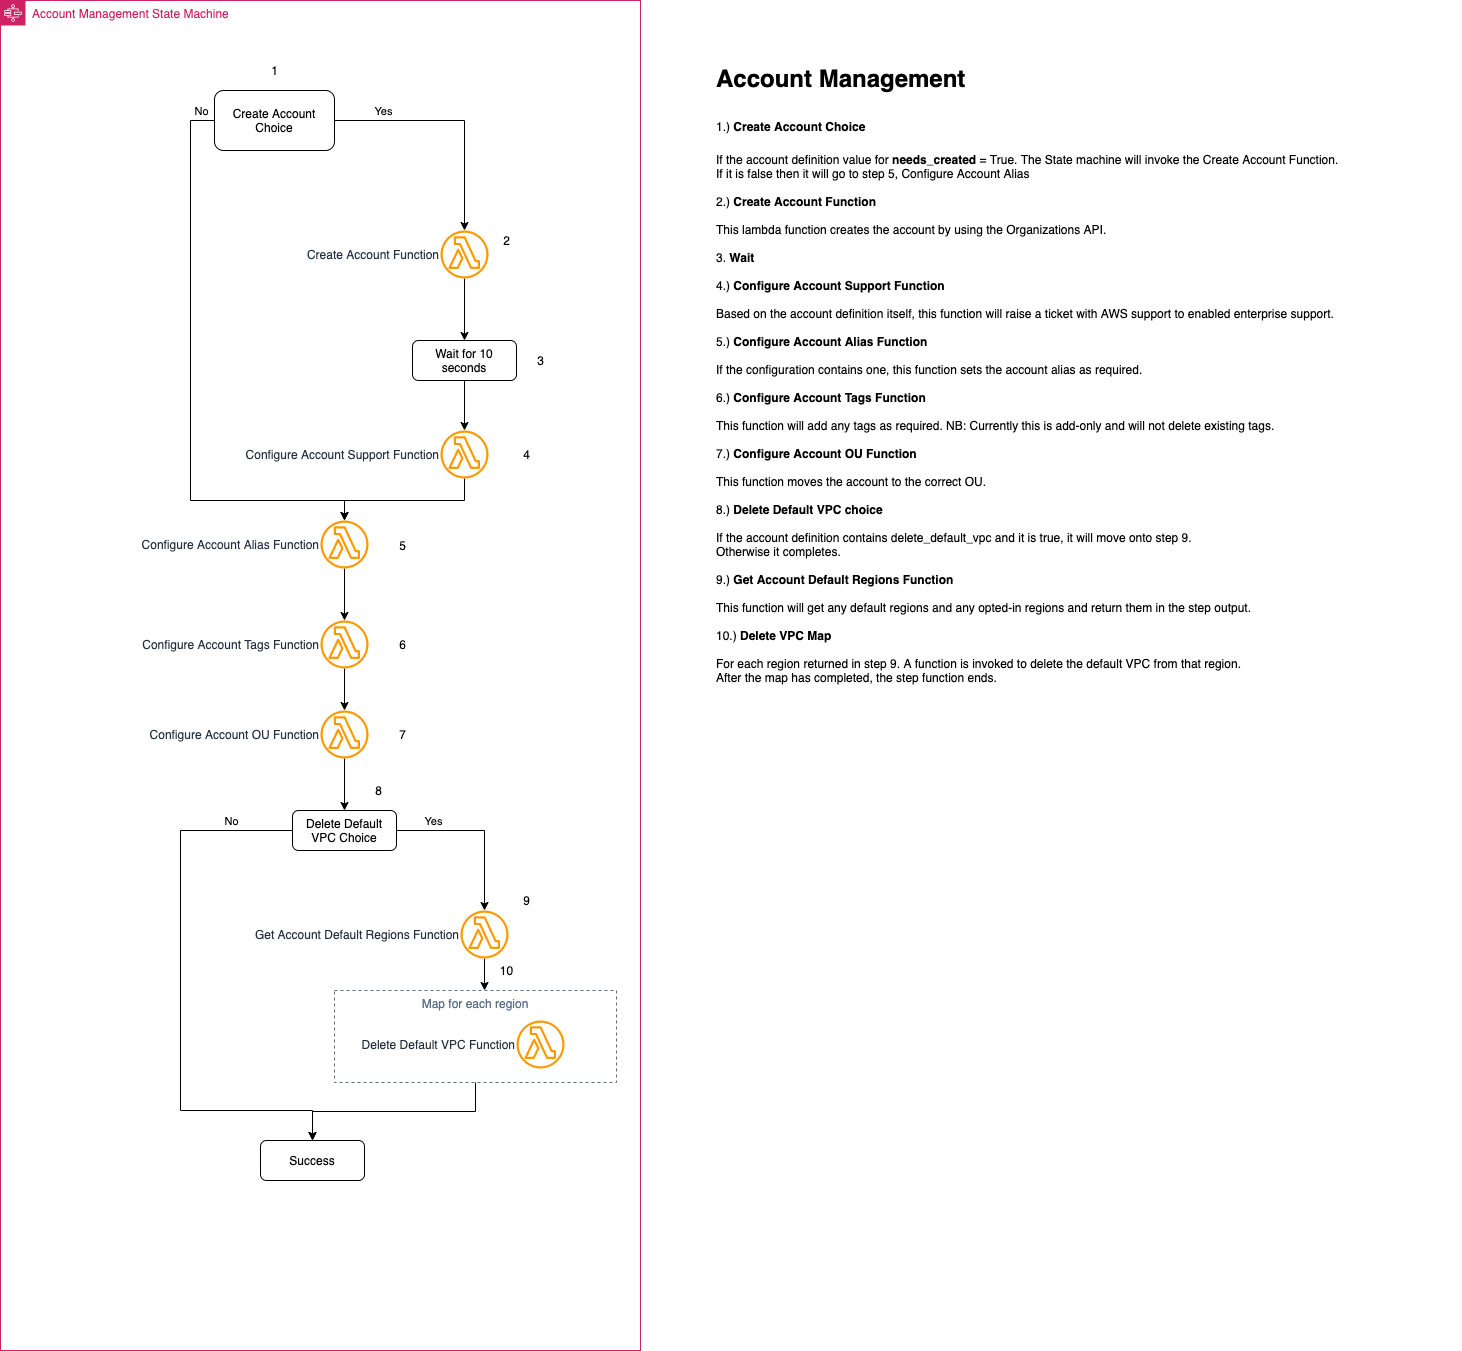

The diagram above was exported from draw.io. Its source (the exported page's mxGraphModel, read from the mxfile embedded in the PNG):
<mxGraphModel dx="1426" dy="1025" grid="1" gridSize="10" guides="1" tooltips="1" connect="1" arrows="1" fold="1" page="1" pageScale="1" pageWidth="827" pageHeight="1169" math="0" shadow="0">
  <root>
    <mxCell id="Ssfus7TSrLJ3IXj2x3aH-0" />
    <mxCell id="Ssfus7TSrLJ3IXj2x3aH-1" parent="Ssfus7TSrLJ3IXj2x3aH-0" />
    <mxCell id="Ssfus7TSrLJ3IXj2x3aH-2" value="Account Management State Machine" style="points=[[0,0],[0.25,0],[0.5,0],[0.75,0],[1,0],[1,0.25],[1,0.5],[1,0.75],[1,1],[0.75,1],[0.5,1],[0.25,1],[0,1],[0,0.75],[0,0.5],[0,0.25]];outlineConnect=0;gradientColor=none;html=1;whiteSpace=wrap;fontSize=12;fontStyle=0;shape=mxgraph.aws4.group;grIcon=mxgraph.aws4.group_aws_step_functions_workflow;strokeColor=#CD2264;fillColor=none;verticalAlign=top;align=left;spacingLeft=30;fontColor=#CD2264;dashed=0;" vertex="1" parent="Ssfus7TSrLJ3IXj2x3aH-1">
      <mxGeometry x="80" y="50" width="640" height="1350" as="geometry" />
    </mxCell>
    <mxCell id="Ssfus7TSrLJ3IXj2x3aH-7" style="edgeStyle=orthogonalEdgeStyle;rounded=0;orthogonalLoop=1;jettySize=auto;html=1;" edge="1" parent="Ssfus7TSrLJ3IXj2x3aH-1" source="Ssfus7TSrLJ3IXj2x3aH-3" target="Ssfus7TSrLJ3IXj2x3aH-6">
      <mxGeometry relative="1" as="geometry" />
    </mxCell>
    <mxCell id="Ssfus7TSrLJ3IXj2x3aH-3" value="Create Account Function" style="sketch=0;outlineConnect=0;fontColor=#232F3E;gradientColor=none;fillColor=#FF9900;strokeColor=none;dashed=0;verticalLabelPosition=middle;verticalAlign=middle;align=right;html=1;fontSize=12;fontStyle=0;aspect=fixed;pointerEvents=1;shape=mxgraph.aws4.lambda_function;labelPosition=left;" vertex="1" parent="Ssfus7TSrLJ3IXj2x3aH-1">
      <mxGeometry x="520" y="280" width="48" height="48" as="geometry" />
    </mxCell>
    <mxCell id="Ssfus7TSrLJ3IXj2x3aH-5" style="edgeStyle=orthogonalEdgeStyle;rounded=0;orthogonalLoop=1;jettySize=auto;html=1;" edge="1" parent="Ssfus7TSrLJ3IXj2x3aH-1" source="Ssfus7TSrLJ3IXj2x3aH-4" target="Ssfus7TSrLJ3IXj2x3aH-3">
      <mxGeometry relative="1" as="geometry" />
    </mxCell>
    <mxCell id="Ssfus7TSrLJ3IXj2x3aH-29" value="Yes" style="edgeLabel;html=1;align=center;verticalAlign=middle;resizable=0;points=[];" vertex="1" connectable="0" parent="Ssfus7TSrLJ3IXj2x3aH-5">
      <mxGeometry x="-0.6" y="-1" relative="1" as="geometry">
        <mxPoint y="-11" as="offset" />
      </mxGeometry>
    </mxCell>
    <mxCell id="Ssfus7TSrLJ3IXj2x3aH-12" style="edgeStyle=orthogonalEdgeStyle;rounded=0;orthogonalLoop=1;jettySize=auto;html=1;" edge="1" parent="Ssfus7TSrLJ3IXj2x3aH-1" source="Ssfus7TSrLJ3IXj2x3aH-4" target="Ssfus7TSrLJ3IXj2x3aH-10">
      <mxGeometry relative="1" as="geometry">
        <Array as="points">
          <mxPoint x="270" y="170" />
          <mxPoint x="270" y="550" />
          <mxPoint x="424" y="550" />
        </Array>
      </mxGeometry>
    </mxCell>
    <mxCell id="Ssfus7TSrLJ3IXj2x3aH-30" value="No" style="edgeLabel;html=1;align=center;verticalAlign=middle;resizable=0;points=[];" vertex="1" connectable="0" parent="Ssfus7TSrLJ3IXj2x3aH-12">
      <mxGeometry x="-0.5779" y="-2" relative="1" as="geometry">
        <mxPoint x="12" y="-108" as="offset" />
      </mxGeometry>
    </mxCell>
    <mxCell id="Ssfus7TSrLJ3IXj2x3aH-4" value="Create Account Choice" style="rounded=1;whiteSpace=wrap;html=1;" vertex="1" parent="Ssfus7TSrLJ3IXj2x3aH-1">
      <mxGeometry x="294" y="140" width="120" height="60" as="geometry" />
    </mxCell>
    <mxCell id="Ssfus7TSrLJ3IXj2x3aH-9" style="edgeStyle=orthogonalEdgeStyle;rounded=0;orthogonalLoop=1;jettySize=auto;html=1;" edge="1" parent="Ssfus7TSrLJ3IXj2x3aH-1" source="Ssfus7TSrLJ3IXj2x3aH-6" target="Ssfus7TSrLJ3IXj2x3aH-8">
      <mxGeometry relative="1" as="geometry" />
    </mxCell>
    <mxCell id="Ssfus7TSrLJ3IXj2x3aH-6" value="Wait for 10 seconds" style="rounded=1;whiteSpace=wrap;html=1;" vertex="1" parent="Ssfus7TSrLJ3IXj2x3aH-1">
      <mxGeometry x="492" y="390" width="104" height="40" as="geometry" />
    </mxCell>
    <mxCell id="Ssfus7TSrLJ3IXj2x3aH-11" style="edgeStyle=orthogonalEdgeStyle;rounded=0;orthogonalLoop=1;jettySize=auto;html=1;" edge="1" parent="Ssfus7TSrLJ3IXj2x3aH-1" source="Ssfus7TSrLJ3IXj2x3aH-8" target="Ssfus7TSrLJ3IXj2x3aH-10">
      <mxGeometry relative="1" as="geometry">
        <Array as="points">
          <mxPoint x="544" y="550" />
          <mxPoint x="424" y="550" />
        </Array>
      </mxGeometry>
    </mxCell>
    <mxCell id="Ssfus7TSrLJ3IXj2x3aH-8" value="Configure Account Support Function" style="sketch=0;outlineConnect=0;fontColor=#232F3E;gradientColor=none;fillColor=#FF9900;strokeColor=none;dashed=0;verticalLabelPosition=middle;verticalAlign=middle;align=right;html=1;fontSize=12;fontStyle=0;aspect=fixed;pointerEvents=1;shape=mxgraph.aws4.lambda_function;labelPosition=left;" vertex="1" parent="Ssfus7TSrLJ3IXj2x3aH-1">
      <mxGeometry x="520" y="480" width="48" height="48" as="geometry" />
    </mxCell>
    <mxCell id="Ssfus7TSrLJ3IXj2x3aH-14" style="edgeStyle=orthogonalEdgeStyle;rounded=0;orthogonalLoop=1;jettySize=auto;html=1;" edge="1" parent="Ssfus7TSrLJ3IXj2x3aH-1" source="Ssfus7TSrLJ3IXj2x3aH-10" target="Ssfus7TSrLJ3IXj2x3aH-13">
      <mxGeometry relative="1" as="geometry" />
    </mxCell>
    <mxCell id="Ssfus7TSrLJ3IXj2x3aH-10" value="Configure Account Alias Function" style="sketch=0;outlineConnect=0;fontColor=#232F3E;gradientColor=none;fillColor=#FF9900;strokeColor=none;dashed=0;verticalLabelPosition=middle;verticalAlign=middle;align=right;html=1;fontSize=12;fontStyle=0;aspect=fixed;pointerEvents=1;shape=mxgraph.aws4.lambda_function;labelPosition=left;" vertex="1" parent="Ssfus7TSrLJ3IXj2x3aH-1">
      <mxGeometry x="400" y="570" width="48" height="48" as="geometry" />
    </mxCell>
    <mxCell id="Ssfus7TSrLJ3IXj2x3aH-16" style="edgeStyle=orthogonalEdgeStyle;rounded=0;orthogonalLoop=1;jettySize=auto;html=1;" edge="1" parent="Ssfus7TSrLJ3IXj2x3aH-1" source="Ssfus7TSrLJ3IXj2x3aH-13" target="Ssfus7TSrLJ3IXj2x3aH-15">
      <mxGeometry relative="1" as="geometry" />
    </mxCell>
    <mxCell id="Ssfus7TSrLJ3IXj2x3aH-13" value="Configure Account Tags Function" style="sketch=0;outlineConnect=0;fontColor=#232F3E;gradientColor=none;fillColor=#FF9900;strokeColor=none;dashed=0;verticalLabelPosition=middle;verticalAlign=middle;align=right;html=1;fontSize=12;fontStyle=0;aspect=fixed;pointerEvents=1;shape=mxgraph.aws4.lambda_function;labelPosition=left;" vertex="1" parent="Ssfus7TSrLJ3IXj2x3aH-1">
      <mxGeometry x="400" y="670" width="48" height="48" as="geometry" />
    </mxCell>
    <mxCell id="Ssfus7TSrLJ3IXj2x3aH-18" style="edgeStyle=orthogonalEdgeStyle;rounded=0;orthogonalLoop=1;jettySize=auto;html=1;" edge="1" parent="Ssfus7TSrLJ3IXj2x3aH-1" source="Ssfus7TSrLJ3IXj2x3aH-15" target="Ssfus7TSrLJ3IXj2x3aH-17">
      <mxGeometry relative="1" as="geometry" />
    </mxCell>
    <mxCell id="Ssfus7TSrLJ3IXj2x3aH-15" value="Configure Account OU Function" style="sketch=0;outlineConnect=0;fontColor=#232F3E;gradientColor=none;fillColor=#FF9900;strokeColor=none;dashed=0;verticalLabelPosition=middle;verticalAlign=middle;align=right;html=1;fontSize=12;fontStyle=0;aspect=fixed;pointerEvents=1;shape=mxgraph.aws4.lambda_function;labelPosition=left;" vertex="1" parent="Ssfus7TSrLJ3IXj2x3aH-1">
      <mxGeometry x="400" y="760" width="48" height="48" as="geometry" />
    </mxCell>
    <mxCell id="Ssfus7TSrLJ3IXj2x3aH-20" style="edgeStyle=orthogonalEdgeStyle;rounded=0;orthogonalLoop=1;jettySize=auto;html=1;" edge="1" parent="Ssfus7TSrLJ3IXj2x3aH-1" source="Ssfus7TSrLJ3IXj2x3aH-17" target="Ssfus7TSrLJ3IXj2x3aH-19">
      <mxGeometry relative="1" as="geometry" />
    </mxCell>
    <mxCell id="Ssfus7TSrLJ3IXj2x3aH-28" value="Yes" style="edgeLabel;html=1;align=center;verticalAlign=middle;resizable=0;points=[];" vertex="1" connectable="0" parent="Ssfus7TSrLJ3IXj2x3aH-20">
      <mxGeometry x="-0.5714" y="-3" relative="1" as="geometry">
        <mxPoint y="-13" as="offset" />
      </mxGeometry>
    </mxCell>
    <mxCell id="Ssfus7TSrLJ3IXj2x3aH-25" style="edgeStyle=orthogonalEdgeStyle;rounded=0;orthogonalLoop=1;jettySize=auto;html=1;" edge="1" parent="Ssfus7TSrLJ3IXj2x3aH-1" source="Ssfus7TSrLJ3IXj2x3aH-17" target="Ssfus7TSrLJ3IXj2x3aH-24">
      <mxGeometry relative="1" as="geometry">
        <Array as="points">
          <mxPoint x="260" y="880" />
          <mxPoint x="260" y="1160" />
          <mxPoint x="392" y="1160" />
        </Array>
      </mxGeometry>
    </mxCell>
    <mxCell id="Ssfus7TSrLJ3IXj2x3aH-27" value="No" style="edgeLabel;html=1;align=center;verticalAlign=middle;resizable=0;points=[];" vertex="1" connectable="0" parent="Ssfus7TSrLJ3IXj2x3aH-25">
      <mxGeometry x="-0.7762" relative="1" as="geometry">
        <mxPoint y="-10" as="offset" />
      </mxGeometry>
    </mxCell>
    <mxCell id="Ssfus7TSrLJ3IXj2x3aH-17" value="Delete Default VPC Choice" style="rounded=1;whiteSpace=wrap;html=1;" vertex="1" parent="Ssfus7TSrLJ3IXj2x3aH-1">
      <mxGeometry x="372" y="860" width="104" height="40" as="geometry" />
    </mxCell>
    <mxCell id="Ssfus7TSrLJ3IXj2x3aH-22" style="edgeStyle=orthogonalEdgeStyle;rounded=0;orthogonalLoop=1;jettySize=auto;html=1;entryX=0.532;entryY=0;entryDx=0;entryDy=0;entryPerimeter=0;" edge="1" parent="Ssfus7TSrLJ3IXj2x3aH-1" source="Ssfus7TSrLJ3IXj2x3aH-19" target="Ssfus7TSrLJ3IXj2x3aH-21">
      <mxGeometry relative="1" as="geometry" />
    </mxCell>
    <mxCell id="Ssfus7TSrLJ3IXj2x3aH-19" value="Get Account Default Regions Function" style="sketch=0;outlineConnect=0;fontColor=#232F3E;gradientColor=none;fillColor=#FF9900;strokeColor=none;dashed=0;verticalLabelPosition=middle;verticalAlign=middle;align=right;html=1;fontSize=12;fontStyle=0;aspect=fixed;pointerEvents=1;shape=mxgraph.aws4.lambda_function;labelPosition=left;" vertex="1" parent="Ssfus7TSrLJ3IXj2x3aH-1">
      <mxGeometry x="540" y="960" width="48" height="48" as="geometry" />
    </mxCell>
    <mxCell id="Ssfus7TSrLJ3IXj2x3aH-26" style="edgeStyle=orthogonalEdgeStyle;rounded=0;orthogonalLoop=1;jettySize=auto;html=1;" edge="1" parent="Ssfus7TSrLJ3IXj2x3aH-1" source="Ssfus7TSrLJ3IXj2x3aH-21" target="Ssfus7TSrLJ3IXj2x3aH-24">
      <mxGeometry relative="1" as="geometry" />
    </mxCell>
    <mxCell id="Ssfus7TSrLJ3IXj2x3aH-21" value="Map for each region" style="fillColor=none;strokeColor=#5A6C86;dashed=1;verticalAlign=top;fontStyle=0;fontColor=#5A6C86;" vertex="1" parent="Ssfus7TSrLJ3IXj2x3aH-1">
      <mxGeometry x="414" y="1040" width="282" height="92" as="geometry" />
    </mxCell>
    <mxCell id="Ssfus7TSrLJ3IXj2x3aH-23" value="Delete Default VPC Function" style="sketch=0;outlineConnect=0;fontColor=#232F3E;gradientColor=none;fillColor=#FF9900;strokeColor=none;dashed=0;verticalLabelPosition=middle;verticalAlign=middle;align=right;html=1;fontSize=12;fontStyle=0;aspect=fixed;pointerEvents=1;shape=mxgraph.aws4.lambda_function;labelPosition=left;" vertex="1" parent="Ssfus7TSrLJ3IXj2x3aH-1">
      <mxGeometry x="596" y="1070" width="48" height="48" as="geometry" />
    </mxCell>
    <mxCell id="Ssfus7TSrLJ3IXj2x3aH-24" value="Success" style="rounded=1;whiteSpace=wrap;html=1;" vertex="1" parent="Ssfus7TSrLJ3IXj2x3aH-1">
      <mxGeometry x="340" y="1190" width="104" height="40" as="geometry" />
    </mxCell>
    <mxCell id="Ssfus7TSrLJ3IXj2x3aH-31" value="1" style="text;html=1;align=center;verticalAlign=middle;resizable=0;points=[];autosize=1;strokeColor=none;fillColor=none;" vertex="1" parent="Ssfus7TSrLJ3IXj2x3aH-1">
      <mxGeometry x="344" y="110" width="20" height="20" as="geometry" />
    </mxCell>
    <mxCell id="Ssfus7TSrLJ3IXj2x3aH-32" value="2" style="text;html=1;align=center;verticalAlign=middle;resizable=0;points=[];autosize=1;strokeColor=none;fillColor=none;" vertex="1" parent="Ssfus7TSrLJ3IXj2x3aH-1">
      <mxGeometry x="576" y="280" width="20" height="20" as="geometry" />
    </mxCell>
    <mxCell id="Ssfus7TSrLJ3IXj2x3aH-34" value="3" style="text;html=1;align=center;verticalAlign=middle;resizable=0;points=[];autosize=1;strokeColor=none;fillColor=none;" vertex="1" parent="Ssfus7TSrLJ3IXj2x3aH-1">
      <mxGeometry x="610" y="400" width="20" height="20" as="geometry" />
    </mxCell>
    <mxCell id="Ssfus7TSrLJ3IXj2x3aH-35" value="4" style="text;html=1;align=center;verticalAlign=middle;resizable=0;points=[];autosize=1;strokeColor=none;fillColor=none;" vertex="1" parent="Ssfus7TSrLJ3IXj2x3aH-1">
      <mxGeometry x="596" y="494" width="20" height="20" as="geometry" />
    </mxCell>
    <mxCell id="Ssfus7TSrLJ3IXj2x3aH-36" value="5" style="text;html=1;align=center;verticalAlign=middle;resizable=0;points=[];autosize=1;strokeColor=none;fillColor=none;" vertex="1" parent="Ssfus7TSrLJ3IXj2x3aH-1">
      <mxGeometry x="472" y="585" width="20" height="20" as="geometry" />
    </mxCell>
    <mxCell id="Ssfus7TSrLJ3IXj2x3aH-37" value="6" style="text;html=1;align=center;verticalAlign=middle;resizable=0;points=[];autosize=1;strokeColor=none;fillColor=none;" vertex="1" parent="Ssfus7TSrLJ3IXj2x3aH-1">
      <mxGeometry x="472" y="684" width="20" height="20" as="geometry" />
    </mxCell>
    <mxCell id="Ssfus7TSrLJ3IXj2x3aH-38" value="7" style="text;html=1;align=center;verticalAlign=middle;resizable=0;points=[];autosize=1;strokeColor=none;fillColor=none;" vertex="1" parent="Ssfus7TSrLJ3IXj2x3aH-1">
      <mxGeometry x="472" y="774" width="20" height="20" as="geometry" />
    </mxCell>
    <mxCell id="Ssfus7TSrLJ3IXj2x3aH-39" value="8" style="text;html=1;align=center;verticalAlign=middle;resizable=0;points=[];autosize=1;strokeColor=none;fillColor=none;" vertex="1" parent="Ssfus7TSrLJ3IXj2x3aH-1">
      <mxGeometry x="448" y="830" width="20" height="20" as="geometry" />
    </mxCell>
    <mxCell id="Ssfus7TSrLJ3IXj2x3aH-40" value="9" style="text;html=1;align=center;verticalAlign=middle;resizable=0;points=[];autosize=1;strokeColor=none;fillColor=none;" vertex="1" parent="Ssfus7TSrLJ3IXj2x3aH-1">
      <mxGeometry x="596" y="940" width="20" height="20" as="geometry" />
    </mxCell>
    <mxCell id="Ssfus7TSrLJ3IXj2x3aH-41" value="10" style="text;html=1;align=center;verticalAlign=middle;resizable=0;points=[];autosize=1;strokeColor=none;fillColor=none;" vertex="1" parent="Ssfus7TSrLJ3IXj2x3aH-1">
      <mxGeometry x="571" y="1010" width="30" height="20" as="geometry" />
    </mxCell>
    <mxCell id="Ssfus7TSrLJ3IXj2x3aH-42" value="&lt;h1&gt;&lt;span&gt;Account Management&amp;nbsp;&lt;/span&gt;&lt;/h1&gt;&lt;h1&gt;&lt;span style=&quot;font-size: 12px ; font-weight: normal&quot;&gt;1.) &lt;/span&gt;&lt;span style=&quot;font-size: 12px&quot;&gt;Create Account Choice&lt;/span&gt;&lt;br&gt;&lt;/h1&gt;&lt;div&gt;&lt;span style=&quot;font-size: 12px ; font-weight: normal&quot;&gt;If the account definition value for &lt;/span&gt;&lt;span style=&quot;font-size: 12px&quot;&gt;&lt;b&gt;needs_created&lt;/b&gt;&lt;/span&gt;&lt;span style=&quot;font-size: 12px ; font-weight: normal&quot;&gt; = True. The State machine will invoke the Create Account Function.&amp;nbsp;&lt;/span&gt;&lt;/div&gt;&lt;div&gt;&lt;span style=&quot;font-size: 12px ; font-weight: normal&quot;&gt;If it is false then it will go to step 5, Configure Account Alias&lt;/span&gt;&lt;/div&gt;&lt;div&gt;&lt;span style=&quot;font-size: 12px ; font-weight: normal&quot;&gt;&lt;br&gt;&lt;/span&gt;&lt;/div&gt;&lt;div&gt;&lt;span style=&quot;font-size: 12px ; font-weight: normal&quot;&gt;2.) &lt;/span&gt;&lt;span style=&quot;font-size: 12px&quot;&gt;&lt;b&gt;Create Account Function&lt;/b&gt;&lt;/span&gt;&lt;/div&gt;&lt;div&gt;&lt;br&gt;&lt;/div&gt;&lt;div&gt;This lambda function creates the account by using the Organizations API.&amp;nbsp;&lt;/div&gt;&lt;div&gt;&lt;br&gt;&lt;/div&gt;&lt;div&gt;3. &lt;b&gt;Wait&lt;/b&gt;&lt;/div&gt;&lt;div&gt;&amp;nbsp;&lt;/div&gt;&lt;div&gt;4.) &lt;b&gt;Configure Account Support Function&amp;nbsp;&lt;/b&gt;&lt;/div&gt;&lt;div&gt;&lt;b&gt;&lt;br&gt;&lt;/b&gt;&lt;/div&gt;&lt;div&gt;Based on the account definition itself, this function will raise a ticket with AWS support to enabled enterprise support.&amp;nbsp;&lt;/div&gt;&lt;div&gt;&lt;br&gt;&lt;/div&gt;&lt;div&gt;5.) &lt;b&gt;Configure Account Alias Function&amp;nbsp;&lt;/b&gt;&lt;/div&gt;&lt;div&gt;&lt;b&gt;&lt;br&gt;&lt;/b&gt;&lt;/div&gt;&lt;div&gt;If the configuration contains one, this function sets the account alias as required.&amp;nbsp;&lt;/div&gt;&lt;div&gt;&lt;br&gt;&lt;/div&gt;&lt;div&gt;6.) &lt;b&gt;Configure Account Tags Function&lt;/b&gt;&amp;nbsp;&lt;/div&gt;&lt;div&gt;&lt;br&gt;&lt;/div&gt;&lt;div&gt;This function will add any tags as required. NB: Currently this is add-only and will not delete existing tags.&amp;nbsp;&lt;/div&gt;&lt;div&gt;&lt;br&gt;&lt;/div&gt;&lt;div&gt;7.) &lt;b&gt;Configure Account OU Function&lt;/b&gt;&amp;nbsp;&lt;/div&gt;&lt;div&gt;&lt;br&gt;&lt;/div&gt;&lt;div&gt;This function moves the account to the correct OU.&amp;nbsp;&lt;/div&gt;&lt;div&gt;&lt;br&gt;&lt;/div&gt;&lt;div&gt;8.) &lt;b&gt;Delete Default VPC choice&amp;nbsp;&lt;/b&gt;&lt;/div&gt;&lt;div&gt;&lt;b&gt;&lt;br&gt;&lt;/b&gt;&lt;/div&gt;&lt;div&gt;If the account definition contains delete_default_vpc and it is true, it will move onto step 9.&amp;nbsp;&lt;br&gt;Otherwise it completes.&amp;nbsp;&lt;/div&gt;&lt;div&gt;&lt;br&gt;&lt;/div&gt;&lt;div&gt;9.) &lt;b&gt;Get Account Default Regions Function&amp;nbsp;&lt;/b&gt;&lt;/div&gt;&lt;div&gt;&lt;b&gt;&lt;br&gt;&lt;/b&gt;&lt;/div&gt;&lt;div&gt;This function will get any default regions and any opted-in regions and return them in the step output.&amp;nbsp;&lt;/div&gt;&lt;div&gt;&lt;br&gt;&lt;/div&gt;&lt;div&gt;10.) &lt;b&gt;Delete VPC Map&amp;nbsp;&lt;/b&gt;&lt;/div&gt;&lt;div&gt;&lt;b&gt;&lt;br&gt;&lt;/b&gt;&lt;/div&gt;&lt;div&gt;For each region returned in step 9. A function is invoked to delete the default VPC from that region.&amp;nbsp;&lt;/div&gt;&lt;div&gt;After the map has completed, the step function ends.&amp;nbsp;&lt;/div&gt;&lt;div&gt;&lt;br&gt;&lt;/div&gt;" style="text;html=1;strokeColor=none;fillColor=none;spacing=5;spacingTop=-20;whiteSpace=wrap;overflow=hidden;rounded=0;" vertex="1" parent="Ssfus7TSrLJ3IXj2x3aH-1">
      <mxGeometry x="791" y="109" width="750" height="681" as="geometry" />
    </mxCell>
  </root>
</mxGraphModel>